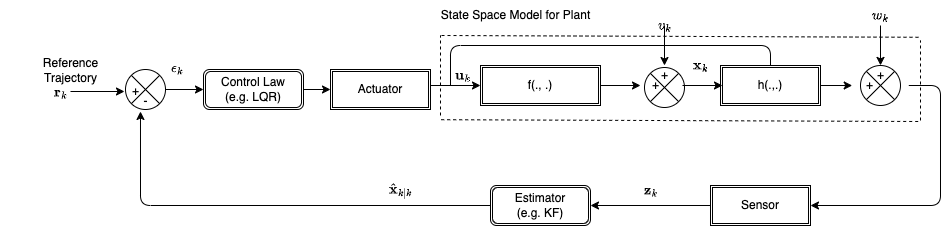

The diagram above was exported from draw.io. Its source (the exported page's mxGraphModel, read from the mxfile embedded in the PNG):
<mxGraphModel dx="2391" dy="654" grid="1" gridSize="10" guides="1" tooltips="1" connect="1" arrows="1" fold="1" page="1" pageScale="1" pageWidth="1239" pageHeight="445" background="none" math="1" shadow="0">
  <root>
    <mxCell id="0" />
    <mxCell id="1" parent="0" />
    <mxCell id="12" value="$$v_{k}$$&lt;br&gt;" style="text;html=1;align=center;verticalAlign=middle;resizable=0;points=[];autosize=1;strokeColor=none;fillColor=none;" parent="1" vertex="1">
      <mxGeometry x="594" y="105" width="80" height="30" as="geometry" />
    </mxCell>
    <mxCell id="2" value="" style="verticalLabelPosition=bottom;verticalAlign=top;html=1;shape=mxgraph.flowchart.summing_function;rotation=-45;" parent="1" vertex="1">
      <mxGeometry x="614" y="162" width="40" height="40" as="geometry" />
    </mxCell>
    <mxCell id="44" value="" style="edgeStyle=none;html=1;" edge="1" parent="1" source="3" target="30">
      <mxGeometry relative="1" as="geometry" />
    </mxCell>
    <mxCell id="3" value="f(., .)" style="shape=ext;double=1;rounded=0;whiteSpace=wrap;html=1;" parent="1" vertex="1">
      <mxGeometry x="450" y="160" width="120" height="40" as="geometry" />
    </mxCell>
    <mxCell id="4" value="Sensor" style="shape=ext;double=1;rounded=0;whiteSpace=wrap;html=1;" parent="1" vertex="1">
      <mxGeometry x="680" y="280" width="100" height="40" as="geometry" />
    </mxCell>
    <mxCell id="18" style="edgeStyle=none;html=1;entryX=1;entryY=0.5;entryDx=0;entryDy=0;" parent="1" source="5" target="4" edge="1">
      <mxGeometry relative="1" as="geometry">
        <Array as="points">
          <mxPoint x="910" y="180" />
          <mxPoint x="910" y="300" />
        </Array>
      </mxGeometry>
    </mxCell>
    <mxCell id="5" value="" style="verticalLabelPosition=bottom;verticalAlign=top;html=1;shape=mxgraph.flowchart.summing_function;rotation=-45;" parent="1" vertex="1">
      <mxGeometry x="830" y="160" width="40" height="40" as="geometry" />
    </mxCell>
    <mxCell id="47" style="edgeStyle=none;html=1;entryX=0.333;entryY=0.833;entryDx=0;entryDy=0;entryPerimeter=0;" edge="1" parent="1" source="6" target="34">
      <mxGeometry relative="1" as="geometry">
        <Array as="points">
          <mxPoint x="110" y="300" />
        </Array>
      </mxGeometry>
    </mxCell>
    <mxCell id="6" value="Estimator&lt;br&gt;(e.g. KF)" style="shape=ext;double=1;rounded=1;whiteSpace=wrap;html=1;" parent="1" vertex="1">
      <mxGeometry x="460" y="280" width="100" height="40" as="geometry" />
    </mxCell>
    <mxCell id="19" value="" style="edgeStyle=none;html=1;" parent="1" source="4" target="6" edge="1">
      <mxGeometry relative="1" as="geometry" />
    </mxCell>
    <mxCell id="15" value="" style="edgeStyle=none;html=1;" parent="1" source="7" target="5" edge="1">
      <mxGeometry relative="1" as="geometry" />
    </mxCell>
    <mxCell id="60" style="edgeStyle=none;html=1;endArrow=baseDash;endFill=0;" edge="1" parent="1" source="7">
      <mxGeometry relative="1" as="geometry">
        <mxPoint x="420" y="180" as="targetPoint" />
        <Array as="points">
          <mxPoint x="740" y="140" />
          <mxPoint x="420" y="140" />
        </Array>
      </mxGeometry>
    </mxCell>
    <mxCell id="7" value="h(.,.)" style="shape=ext;double=1;rounded=0;whiteSpace=wrap;html=1;" parent="1" vertex="1">
      <mxGeometry x="690" y="160" width="100" height="40" as="geometry" />
    </mxCell>
    <mxCell id="8" value="Actuator" style="shape=ext;double=1;rounded=0;whiteSpace=wrap;html=1;" parent="1" vertex="1">
      <mxGeometry x="300" y="164" width="100" height="40" as="geometry" />
    </mxCell>
    <mxCell id="9" value="" style="verticalLabelPosition=bottom;verticalAlign=top;html=1;shape=mxgraph.flowchart.summing_function;rotation=-45;" parent="1" vertex="1">
      <mxGeometry x="95" y="164" width="40" height="40" as="geometry" />
    </mxCell>
    <mxCell id="10" value="Control Law&lt;br&gt;(e.g. LQR)" style="shape=ext;double=1;rounded=1;whiteSpace=wrap;html=1;" parent="1" vertex="1">
      <mxGeometry x="173" y="164" width="100" height="40" as="geometry" />
    </mxCell>
    <mxCell id="16" value="" style="endArrow=classic;html=1;entryX=0.855;entryY=0.145;entryDx=0;entryDy=0;entryPerimeter=0;" parent="1" target="5" edge="1">
      <mxGeometry width="50" height="50" relative="1" as="geometry">
        <mxPoint x="850" y="120" as="sourcePoint" />
        <mxPoint x="660" y="270" as="targetPoint" />
      </mxGeometry>
    </mxCell>
    <mxCell id="17" value="$$w_{k}$$" style="text;html=1;align=center;verticalAlign=middle;resizable=0;points=[];autosize=1;strokeColor=none;fillColor=none;" parent="1" vertex="1">
      <mxGeometry x="810" y="95" width="80" height="30" as="geometry" />
    </mxCell>
    <mxCell id="25" value="$$\mathbf{z}_{k}$$" style="text;html=1;align=center;verticalAlign=middle;resizable=0;points=[];autosize=1;strokeColor=none;fillColor=none;" parent="1" vertex="1">
      <mxGeometry x="560" y="270" width="120" height="30" as="geometry" />
    </mxCell>
    <mxCell id="27" value="Reference &lt;br&gt;Trajectory" style="text;html=1;align=center;verticalAlign=middle;resizable=0;points=[];autosize=1;strokeColor=none;fillColor=none;" parent="1" vertex="1">
      <mxGeometry y="145" width="80" height="40" as="geometry" />
    </mxCell>
    <mxCell id="28" value="$$\mathbf{u}_{k}$$" style="text;html=1;align=center;verticalAlign=middle;resizable=0;points=[];autosize=1;strokeColor=none;fillColor=none;" parent="1" vertex="1">
      <mxGeometry x="367" y="155" width="130" height="30" as="geometry" />
    </mxCell>
    <mxCell id="29" value="+" style="text;html=1;align=center;verticalAlign=middle;resizable=0;points=[];autosize=1;strokeColor=none;fillColor=none;" parent="1" vertex="1">
      <mxGeometry x="619" y="155" width="30" height="30" as="geometry" />
    </mxCell>
    <mxCell id="30" value="+" style="text;html=1;align=center;verticalAlign=middle;resizable=0;points=[];autosize=1;strokeColor=none;fillColor=none;" parent="1" vertex="1">
      <mxGeometry x="610" y="165" width="30" height="30" as="geometry" />
    </mxCell>
    <mxCell id="31" value="+" style="text;html=1;align=center;verticalAlign=middle;resizable=0;points=[];autosize=1;strokeColor=none;fillColor=none;" parent="1" vertex="1">
      <mxGeometry x="824" y="165" width="30" height="30" as="geometry" />
    </mxCell>
    <mxCell id="32" value="+" style="text;html=1;align=center;verticalAlign=middle;resizable=0;points=[];autosize=1;strokeColor=none;fillColor=none;" parent="1" vertex="1">
      <mxGeometry x="835" y="155" width="30" height="30" as="geometry" />
    </mxCell>
    <mxCell id="33" value="+" style="text;html=1;align=center;verticalAlign=middle;resizable=0;points=[];autosize=1;strokeColor=none;fillColor=none;" parent="1" vertex="1">
      <mxGeometry x="90" y="171" width="30" height="30" as="geometry" />
    </mxCell>
    <mxCell id="49" style="edgeStyle=none;html=1;entryX=0;entryY=0.5;entryDx=0;entryDy=0;exitX=0.855;exitY=0.855;exitDx=0;exitDy=0;exitPerimeter=0;" edge="1" parent="1" source="9" target="10">
      <mxGeometry relative="1" as="geometry" />
    </mxCell>
    <mxCell id="34" value="-" style="text;html=1;align=center;verticalAlign=middle;resizable=0;points=[];autosize=1;strokeColor=none;fillColor=none;" parent="1" vertex="1">
      <mxGeometry x="100" y="181" width="30" height="30" as="geometry" />
    </mxCell>
    <mxCell id="36" value="" style="endArrow=none;dashed=1;html=1;exitX=0.39;exitY=0.007;exitDx=0;exitDy=0;exitPerimeter=0;" parent="1" edge="1">
      <mxGeometry width="50" height="50" relative="1" as="geometry">
        <mxPoint x="410.6999999999998" y="214.20999999999992" as="sourcePoint" />
        <mxPoint x="890" y="216" as="targetPoint" />
      </mxGeometry>
    </mxCell>
    <mxCell id="37" value="" style="endArrow=none;dashed=1;html=1;exitX=0.39;exitY=0.007;exitDx=0;exitDy=0;exitPerimeter=0;" parent="1" edge="1">
      <mxGeometry width="50" height="50" relative="1" as="geometry">
        <mxPoint x="410.99999999999983" y="129.99999999999994" as="sourcePoint" />
        <mxPoint x="890.3" y="131.79000000000002" as="targetPoint" />
      </mxGeometry>
    </mxCell>
    <mxCell id="38" value="" style="endArrow=none;dashed=1;html=1;" parent="1" edge="1">
      <mxGeometry width="50" height="50" relative="1" as="geometry">
        <mxPoint x="410" y="210" as="sourcePoint" />
        <mxPoint x="410" y="130" as="targetPoint" />
      </mxGeometry>
    </mxCell>
    <mxCell id="39" value="" style="endArrow=none;dashed=1;html=1;" parent="1" edge="1">
      <mxGeometry width="50" height="50" relative="1" as="geometry">
        <mxPoint x="890" y="215" as="sourcePoint" />
        <mxPoint x="890" y="135" as="targetPoint" />
      </mxGeometry>
    </mxCell>
    <mxCell id="40" value="State Space Model for Plant" style="text;html=1;align=center;verticalAlign=middle;resizable=0;points=[];autosize=1;strokeColor=none;fillColor=none;" parent="1" vertex="1">
      <mxGeometry x="400" y="95" width="170" height="30" as="geometry" />
    </mxCell>
    <mxCell id="42" value="" style="endArrow=classic;html=1;entryX=0.855;entryY=0.145;entryDx=0;entryDy=0;entryPerimeter=0;" edge="1" parent="1">
      <mxGeometry width="50" height="50" relative="1" as="geometry">
        <mxPoint x="634" y="120.08" as="sourcePoint" />
        <mxPoint x="634" y="159.99816741430195" as="targetPoint" />
      </mxGeometry>
    </mxCell>
    <mxCell id="45" value="" style="edgeStyle=none;html=1;" edge="1" parent="1">
      <mxGeometry relative="1" as="geometry">
        <mxPoint x="652" y="180" as="sourcePoint" />
        <mxPoint x="692" y="180" as="targetPoint" />
      </mxGeometry>
    </mxCell>
    <mxCell id="48" value="" style="endArrow=classic;html=1;entryX=0;entryY=0.6;entryDx=0;entryDy=0;entryPerimeter=0;" edge="1" parent="1">
      <mxGeometry width="50" height="50" relative="1" as="geometry">
        <mxPoint x="40" y="186" as="sourcePoint" />
        <mxPoint x="94" y="186" as="targetPoint" />
      </mxGeometry>
    </mxCell>
    <mxCell id="53" value="" style="endArrow=classic;html=1;exitX=1;exitY=0.5;exitDx=0;exitDy=0;entryX=0;entryY=0.5;entryDx=0;entryDy=0;" edge="1" parent="1" source="10" target="8">
      <mxGeometry width="50" height="50" relative="1" as="geometry">
        <mxPoint x="480" y="350" as="sourcePoint" />
        <mxPoint x="300" y="230" as="targetPoint" />
      </mxGeometry>
    </mxCell>
    <mxCell id="54" value="" style="endArrow=classic;html=1;entryX=0;entryY=0.5;entryDx=0;entryDy=0;" edge="1" parent="1" target="3">
      <mxGeometry width="50" height="50" relative="1" as="geometry">
        <mxPoint x="400" y="180" as="sourcePoint" />
        <mxPoint x="530" y="300" as="targetPoint" />
      </mxGeometry>
    </mxCell>
    <mxCell id="56" value="$$\mathbf{x}_{k}$$" style="text;html=1;align=center;verticalAlign=middle;resizable=0;points=[];autosize=1;strokeColor=none;fillColor=none;" vertex="1" parent="1">
      <mxGeometry x="610" y="145" width="120" height="30" as="geometry" />
    </mxCell>
    <mxCell id="57" value="$$\hat{\mathbf{x}}_{k|k}$$" style="text;html=1;align=center;verticalAlign=middle;resizable=0;points=[];autosize=1;strokeColor=none;fillColor=none;" vertex="1" parent="1">
      <mxGeometry x="290" y="270" width="160" height="30" as="geometry" />
    </mxCell>
    <mxCell id="58" value="$$\mathbf{r}_{k}$$" style="text;html=1;align=center;verticalAlign=middle;resizable=0;points=[];autosize=1;strokeColor=none;fillColor=none;" vertex="1" parent="1">
      <mxGeometry x="-30" y="172" width="120" height="30" as="geometry" />
    </mxCell>
    <mxCell id="59" value="$$\mathbf{\epsilon}_{k}$$" style="text;html=1;align=center;verticalAlign=middle;resizable=0;points=[];autosize=1;strokeColor=none;fillColor=none;" vertex="1" parent="1">
      <mxGeometry x="67" y="148" width="160" height="30" as="geometry" />
    </mxCell>
  </root>
</mxGraphModel>